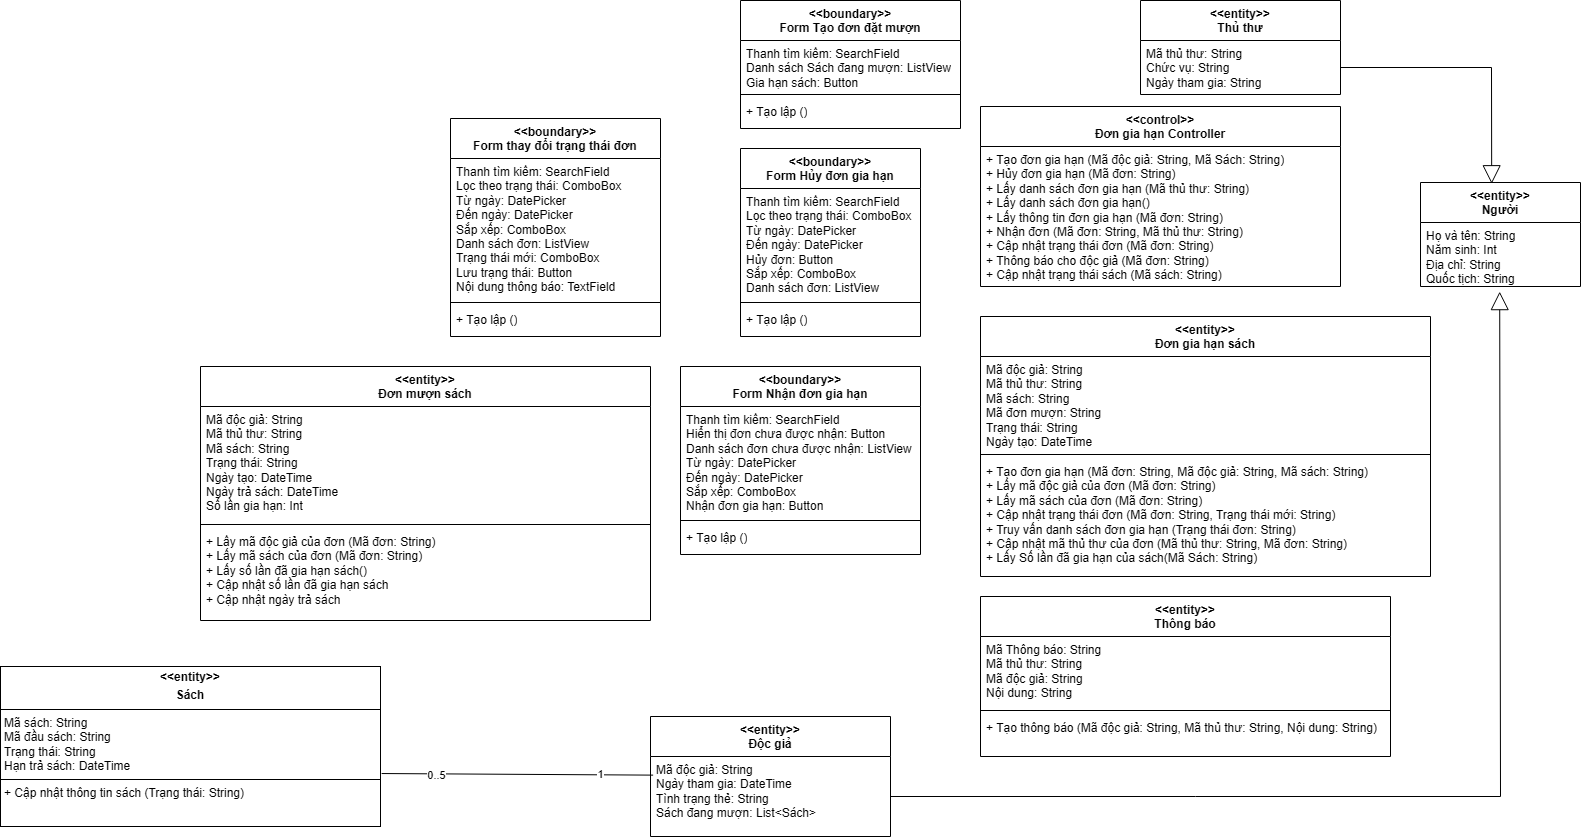

The diagram above was exported from draw.io. Its source (the exported page's mxGraphModel, read from the mxfile embedded in the PNG):
<mxGraphModel dx="1756" dy="1548" grid="1" gridSize="10" guides="1" tooltips="1" connect="1" arrows="1" fold="1" page="1" pageScale="1" pageWidth="827" pageHeight="1169" math="0" shadow="0">
  <root>
    <mxCell id="0" />
    <mxCell id="1" parent="0" />
    <mxCell id="0a1lt9ABoFaRskVp0Aiz-104" value="" style="endArrow=none;html=1;rounded=0;exitX=1.003;exitY=0.669;exitDx=0;exitDy=0;entryX=0.011;entryY=0.233;entryDx=0;entryDy=0;exitPerimeter=0;entryPerimeter=0;" parent="1" source="Y6mIJ3AgU8HLlR20RzTd-81" target="Y6mIJ3AgU8HLlR20RzTd-83" edge="1">
      <mxGeometry width="50" height="50" relative="1" as="geometry">
        <mxPoint x="-290.6400000000001" y="445.6680000000001" as="sourcePoint" />
        <mxPoint x="342" y="768" as="targetPoint" />
      </mxGeometry>
    </mxCell>
    <mxCell id="Qw9CtMwtnDIPugkIIxRx-2" value="1" style="edgeLabel;html=1;align=center;verticalAlign=middle;resizable=0;points=[];" parent="0a1lt9ABoFaRskVp0Aiz-104" vertex="1" connectable="0">
      <mxGeometry x="0.6045" y="1" relative="1" as="geometry">
        <mxPoint as="offset" />
      </mxGeometry>
    </mxCell>
    <mxCell id="Qw9CtMwtnDIPugkIIxRx-3" value="0..5" style="edgeLabel;html=1;align=center;verticalAlign=middle;resizable=0;points=[];" parent="0a1lt9ABoFaRskVp0Aiz-104" vertex="1" connectable="0">
      <mxGeometry x="-0.6014" y="-2" relative="1" as="geometry">
        <mxPoint y="-1" as="offset" />
      </mxGeometry>
    </mxCell>
    <mxCell id="0a1lt9ABoFaRskVp0Aiz-111" value="" style="endArrow=block;endSize=16;endFill=0;html=1;rounded=0;entryX=0.495;entryY=1.08;entryDx=0;entryDy=0;exitX=1;exitY=0.5;exitDx=0;exitDy=0;entryPerimeter=0;" parent="1" source="Y6mIJ3AgU8HLlR20RzTd-83" target="Y6mIJ3AgU8HLlR20RzTd-66" edge="1">
      <mxGeometry width="160" relative="1" as="geometry">
        <mxPoint x="522" y="768" as="sourcePoint" />
        <mxPoint x="696" y="190" as="targetPoint" />
        <Array as="points">
          <mxPoint x="1120" y="680" />
        </Array>
      </mxGeometry>
    </mxCell>
    <mxCell id="0a1lt9ABoFaRskVp0Aiz-112" value="" style="endArrow=block;endSize=16;endFill=0;html=1;rounded=0;exitX=1;exitY=0.5;exitDx=0;exitDy=0;entryX=0.445;entryY=0.012;entryDx=0;entryDy=0;entryPerimeter=0;" parent="1" source="Y6mIJ3AgU8HLlR20RzTd-79" target="Y6mIJ3AgU8HLlR20RzTd-65" edge="1">
      <mxGeometry width="160" relative="1" as="geometry">
        <mxPoint x="557.0799999999999" y="-50.263999999999896" as="sourcePoint" />
        <mxPoint x="1090" y="70" as="targetPoint" />
        <Array as="points">
          <mxPoint x="1111" y="-49" />
        </Array>
      </mxGeometry>
    </mxCell>
    <mxCell id="Y6mIJ3AgU8HLlR20RzTd-65" value="&lt;div&gt;&amp;lt;&amp;lt;entity&amp;gt;&amp;gt;&lt;/div&gt;Người" style="swimlane;fontStyle=1;align=center;verticalAlign=top;childLayout=stackLayout;horizontal=1;startSize=40;horizontalStack=0;resizeParent=1;resizeParentMax=0;resizeLast=0;collapsible=1;marginBottom=0;whiteSpace=wrap;html=1;" parent="1" vertex="1">
      <mxGeometry x="1040" y="66" width="160" height="104" as="geometry" />
    </mxCell>
    <mxCell id="Y6mIJ3AgU8HLlR20RzTd-66" value="&lt;div&gt;Họ và tên: String&lt;/div&gt;&lt;div&gt;Năm sinh: Int&lt;/div&gt;&lt;div&gt;Địa chỉ: String&lt;/div&gt;&lt;div&gt;Quốc tịch: String&lt;/div&gt;" style="text;strokeColor=none;fillColor=none;align=left;verticalAlign=top;spacingLeft=4;spacingRight=4;overflow=hidden;rotatable=0;points=[[0,0.5],[1,0.5]];portConstraint=eastwest;whiteSpace=wrap;html=1;" parent="Y6mIJ3AgU8HLlR20RzTd-65" vertex="1">
      <mxGeometry y="40" width="160" height="64" as="geometry" />
    </mxCell>
    <mxCell id="Y6mIJ3AgU8HLlR20RzTd-68" value="&lt;div&gt;&amp;lt;&amp;lt;entity&amp;gt;&amp;gt;&lt;/div&gt;Đơn gia hạn sách" style="swimlane;fontStyle=1;align=center;verticalAlign=top;childLayout=stackLayout;horizontal=1;startSize=40;horizontalStack=0;resizeParent=1;resizeParentMax=0;resizeLast=0;collapsible=1;marginBottom=0;whiteSpace=wrap;html=1;" parent="1" vertex="1">
      <mxGeometry x="600" y="200" width="450" height="260" as="geometry" />
    </mxCell>
    <mxCell id="Y6mIJ3AgU8HLlR20RzTd-69" value="Mã độc giả: String&lt;div&gt;Mã thủ thư: String&lt;br&gt;&lt;div&gt;Mã sách: String&lt;/div&gt;&lt;div&gt;Mã đơn mượn: String&lt;/div&gt;&lt;div&gt;Trạng thái: String&lt;/div&gt;&lt;/div&gt;&lt;div&gt;Ngày tạo: DateTime&lt;/div&gt;" style="text;strokeColor=none;fillColor=none;align=left;verticalAlign=top;spacingLeft=4;spacingRight=4;overflow=hidden;rotatable=0;points=[[0,0.5],[1,0.5]];portConstraint=eastwest;whiteSpace=wrap;html=1;" parent="Y6mIJ3AgU8HLlR20RzTd-68" vertex="1">
      <mxGeometry y="40" width="450" height="94" as="geometry" />
    </mxCell>
    <mxCell id="Y6mIJ3AgU8HLlR20RzTd-70" value="" style="line;strokeWidth=1;fillColor=none;align=left;verticalAlign=middle;spacingTop=-1;spacingLeft=3;spacingRight=3;rotatable=0;labelPosition=right;points=[];portConstraint=eastwest;strokeColor=inherit;" parent="Y6mIJ3AgU8HLlR20RzTd-68" vertex="1">
      <mxGeometry y="134" width="450" height="8" as="geometry" />
    </mxCell>
    <mxCell id="Y6mIJ3AgU8HLlR20RzTd-71" value="+ Tạo đơn gia hạn (Mã đơn: String, Mã độc giả: String, Mã sách: String)&lt;div&gt;+ Lấy mã độc giả của đơn (Mã đơn: String)&lt;/div&gt;&lt;div&gt;+ Lấy mã sách của đơn (Mã đơn: String)&lt;/div&gt;&lt;div&gt;+ Cập nhật trạng thái đơn (Mã đơn: String, Trạng thái mới: String)&lt;/div&gt;&lt;div&gt;+ Truy vấn danh sách đơn gia hạn (Trạng thái đơn: String)&lt;/div&gt;&lt;div&gt;+ Cập nhật mã thủ thư của đơn (Mã thủ thư: String, Mã đơn: String)&lt;/div&gt;&lt;div&gt;+ Lấy Số lần đã gia hạn của sách(Mã Sách: String)&lt;/div&gt;" style="text;strokeColor=none;fillColor=none;align=left;verticalAlign=top;spacingLeft=4;spacingRight=4;overflow=hidden;rotatable=0;points=[[0,0.5],[1,0.5]];portConstraint=eastwest;whiteSpace=wrap;html=1;" parent="Y6mIJ3AgU8HLlR20RzTd-68" vertex="1">
      <mxGeometry y="142" width="450" height="118" as="geometry" />
    </mxCell>
    <mxCell id="Y6mIJ3AgU8HLlR20RzTd-74" value="&amp;lt;&amp;lt;entity&amp;gt;&amp;gt;&lt;div&gt;Thông báo&lt;/div&gt;" style="swimlane;fontStyle=1;align=center;verticalAlign=top;childLayout=stackLayout;horizontal=1;startSize=40;horizontalStack=0;resizeParent=1;resizeParentMax=0;resizeLast=0;collapsible=1;marginBottom=0;whiteSpace=wrap;html=1;" parent="1" vertex="1">
      <mxGeometry x="600" y="480" width="410" height="160" as="geometry" />
    </mxCell>
    <mxCell id="Y6mIJ3AgU8HLlR20RzTd-75" value="Mã Thông báo: String&lt;br&gt;Mã thủ thư: String&lt;div&gt;Mã độc giả: String&lt;/div&gt;&lt;div&gt;Nội dung: String&lt;/div&gt;" style="text;strokeColor=none;fillColor=none;align=left;verticalAlign=top;spacingLeft=4;spacingRight=4;overflow=hidden;rotatable=0;points=[[0,0.5],[1,0.5]];portConstraint=eastwest;whiteSpace=wrap;html=1;" parent="Y6mIJ3AgU8HLlR20RzTd-74" vertex="1">
      <mxGeometry y="40" width="410" height="70" as="geometry" />
    </mxCell>
    <mxCell id="Y6mIJ3AgU8HLlR20RzTd-76" value="" style="line;strokeWidth=1;fillColor=none;align=left;verticalAlign=middle;spacingTop=-1;spacingLeft=3;spacingRight=3;rotatable=0;labelPosition=right;points=[];portConstraint=eastwest;strokeColor=inherit;" parent="Y6mIJ3AgU8HLlR20RzTd-74" vertex="1">
      <mxGeometry y="110" width="410" height="8" as="geometry" />
    </mxCell>
    <mxCell id="Y6mIJ3AgU8HLlR20RzTd-77" value="+ Tạo thông báo (Mã độc giả: String, Mã thủ thư: String, Nội dung: String)" style="text;strokeColor=none;fillColor=none;align=left;verticalAlign=top;spacingLeft=4;spacingRight=4;overflow=hidden;rotatable=0;points=[[0,0.5],[1,0.5]];portConstraint=eastwest;whiteSpace=wrap;html=1;" parent="Y6mIJ3AgU8HLlR20RzTd-74" vertex="1">
      <mxGeometry y="118" width="410" height="42" as="geometry" />
    </mxCell>
    <mxCell id="Y6mIJ3AgU8HLlR20RzTd-78" value="&lt;div&gt;&amp;lt;&amp;lt;entity&amp;gt;&amp;gt;&lt;/div&gt;Thủ thư" style="swimlane;fontStyle=1;align=center;verticalAlign=top;childLayout=stackLayout;horizontal=1;startSize=40;horizontalStack=0;resizeParent=1;resizeParentMax=0;resizeLast=0;collapsible=1;marginBottom=0;whiteSpace=wrap;html=1;" parent="1" vertex="1">
      <mxGeometry x="760" y="-116" width="200" height="94" as="geometry" />
    </mxCell>
    <mxCell id="Y6mIJ3AgU8HLlR20RzTd-79" value="Mã thủ thư: String&lt;div&gt;Chức vụ: String&lt;/div&gt;&lt;div&gt;Ngày tham gia: String&lt;/div&gt;" style="text;strokeColor=none;fillColor=none;align=left;verticalAlign=top;spacingLeft=4;spacingRight=4;overflow=hidden;rotatable=0;points=[[0,0.5],[1,0.5]];portConstraint=eastwest;whiteSpace=wrap;html=1;" parent="Y6mIJ3AgU8HLlR20RzTd-78" vertex="1">
      <mxGeometry y="40" width="200" height="54" as="geometry" />
    </mxCell>
    <mxCell id="Y6mIJ3AgU8HLlR20RzTd-81" value="&lt;p style=&quot;margin:0px;margin-top:4px;text-align:center;&quot;&gt;&lt;b&gt;&amp;lt;&amp;lt;entity&amp;gt;&amp;gt;&lt;/b&gt;&lt;/p&gt;&lt;p style=&quot;margin:0px;margin-top:4px;text-align:center;&quot;&gt;&lt;b&gt;Sách&lt;/b&gt;&lt;/p&gt;&lt;hr size=&quot;1&quot; style=&quot;border-style:solid;&quot;&gt;&lt;p style=&quot;margin:0px;margin-left:4px;&quot;&gt;Mã sách: String&lt;/p&gt;&lt;p style=&quot;margin:0px;margin-left:4px;&quot;&gt;Mã đầu sách: String&lt;/p&gt;&lt;p style=&quot;margin:0px;margin-left:4px;&quot;&gt;Trạng thái: String&lt;/p&gt;&lt;p style=&quot;margin:0px;margin-left:4px;&quot;&gt;Hạn trả sách: DateTime&lt;/p&gt;&lt;hr size=&quot;1&quot; style=&quot;border-style:solid;&quot;&gt;&lt;p style=&quot;margin:0px;margin-left:4px;&quot;&gt;+ Cập nhật thông tin sách (Trạng thái: String)&lt;/p&gt;" style="verticalAlign=top;align=left;overflow=fill;html=1;whiteSpace=wrap;" parent="1" vertex="1">
      <mxGeometry x="-380" y="550" width="380" height="160" as="geometry" />
    </mxCell>
    <mxCell id="Y6mIJ3AgU8HLlR20RzTd-82" value="&lt;div&gt;&amp;lt;&amp;lt;entity&amp;gt;&amp;gt;&lt;/div&gt;Độc giả" style="swimlane;fontStyle=1;align=center;verticalAlign=top;childLayout=stackLayout;horizontal=1;startSize=40;horizontalStack=0;resizeParent=1;resizeParentMax=0;resizeLast=0;collapsible=1;marginBottom=0;whiteSpace=wrap;html=1;" parent="1" vertex="1">
      <mxGeometry x="270" y="600" width="240" height="120" as="geometry" />
    </mxCell>
    <mxCell id="Y6mIJ3AgU8HLlR20RzTd-83" value="Mã độc giả: String&lt;div&gt;Ngày tham gia: DateTime&lt;/div&gt;&lt;div&gt;Tình trạng thẻ: String&amp;nbsp;&lt;/div&gt;&lt;div&gt;Sách đang mượn: List&amp;lt;Sách&amp;gt;&lt;/div&gt;" style="text;strokeColor=none;fillColor=none;align=left;verticalAlign=top;spacingLeft=4;spacingRight=4;overflow=hidden;rotatable=0;points=[[0,0.5],[1,0.5]];portConstraint=eastwest;whiteSpace=wrap;html=1;" parent="Y6mIJ3AgU8HLlR20RzTd-82" vertex="1">
      <mxGeometry y="40" width="240" height="80" as="geometry" />
    </mxCell>
    <mxCell id="Y6mIJ3AgU8HLlR20RzTd-86" value="&lt;div&gt;&amp;lt;&amp;lt;control&amp;gt;&amp;gt;&lt;/div&gt;Đơn gia hạn Controller" style="swimlane;fontStyle=1;align=center;verticalAlign=top;childLayout=stackLayout;horizontal=1;startSize=40;horizontalStack=0;resizeParent=1;resizeParentMax=0;resizeLast=0;collapsible=1;marginBottom=0;whiteSpace=wrap;html=1;" parent="1" vertex="1">
      <mxGeometry x="600" y="-10" width="360" height="180" as="geometry" />
    </mxCell>
    <mxCell id="Y6mIJ3AgU8HLlR20RzTd-87" value="+ Tạo đơn gia hạn (Mã độc giả: String, Mã Sách: String)&lt;div&gt;+ Hủy đơn gia hạn (Mã đơn: String)&lt;/div&gt;&lt;div&gt;+ Lấy danh sách đơn gia hạn (Mã thủ thư: String)&lt;/div&gt;&lt;div&gt;+ Lấy danh sách đơn gia hạn()&lt;/div&gt;&lt;div&gt;+ Lấy thông tin đơn gia hạn (Mã đơn&lt;span style=&quot;background-color: transparent; color: light-dark(rgb(0, 0, 0), rgb(255, 255, 255));&quot;&gt;: String&lt;/span&gt;&lt;span style=&quot;background-color: transparent; color: light-dark(rgb(0, 0, 0), rgb(255, 255, 255));&quot;&gt;)&lt;/span&gt;&lt;/div&gt;&lt;div&gt;+ Nhận đơn (Mã đơn: String, Mã thủ thư: String)&lt;/div&gt;&lt;div&gt;+ Cập nhật trạng thái đơn (Mã đơn: String)&lt;/div&gt;&lt;div&gt;+ Thông báo cho độc giả (Mã đơn&lt;span style=&quot;background-color: transparent; color: light-dark(rgb(0, 0, 0), rgb(255, 255, 255));&quot;&gt;: String&lt;/span&gt;&lt;span style=&quot;background-color: transparent; color: light-dark(rgb(0, 0, 0), rgb(255, 255, 255));&quot;&gt;)&lt;/span&gt;&lt;/div&gt;&lt;div&gt;+ Cập nhật trạng thái sách (Mã sách&lt;span style=&quot;background-color: transparent; color: light-dark(rgb(0, 0, 0), rgb(255, 255, 255));&quot;&gt;: String&lt;/span&gt;&lt;span style=&quot;background-color: transparent; color: light-dark(rgb(0, 0, 0), rgb(255, 255, 255));&quot;&gt;)&lt;/span&gt;&lt;/div&gt;" style="text;strokeColor=none;fillColor=none;align=left;verticalAlign=top;spacingLeft=4;spacingRight=4;overflow=hidden;rotatable=0;points=[[0,0.5],[1,0.5]];portConstraint=eastwest;whiteSpace=wrap;html=1;" parent="Y6mIJ3AgU8HLlR20RzTd-86" vertex="1">
      <mxGeometry y="40" width="360" height="140" as="geometry" />
    </mxCell>
    <mxCell id="YndXpsQovwegUtWWQokS-75" value="&amp;lt;&amp;lt;boundary&amp;gt;&amp;gt;&lt;div&gt;Form Tạo đơn đặt mượn&lt;/div&gt;" style="swimlane;fontStyle=1;align=center;verticalAlign=top;childLayout=stackLayout;horizontal=1;startSize=40;horizontalStack=0;resizeParent=1;resizeParentMax=0;resizeLast=0;collapsible=1;marginBottom=0;whiteSpace=wrap;html=1;" parent="1" vertex="1">
      <mxGeometry x="360" y="-116" width="220" height="128" as="geometry" />
    </mxCell>
    <mxCell id="YndXpsQovwegUtWWQokS-76" value="Thanh tìm kiếm: SearchField&lt;div&gt;Danh sách Sách đang mượn: ListView&lt;br&gt;&lt;div&gt;Gia hạn sách: Button&lt;/div&gt;&lt;/div&gt;" style="text;strokeColor=none;fillColor=none;align=left;verticalAlign=top;spacingLeft=4;spacingRight=4;overflow=hidden;rotatable=0;points=[[0,0.5],[1,0.5]];portConstraint=eastwest;whiteSpace=wrap;html=1;" parent="YndXpsQovwegUtWWQokS-75" vertex="1">
      <mxGeometry y="40" width="220" height="50" as="geometry" />
    </mxCell>
    <mxCell id="YndXpsQovwegUtWWQokS-77" value="" style="line;strokeWidth=1;fillColor=none;align=left;verticalAlign=middle;spacingTop=-1;spacingLeft=3;spacingRight=3;rotatable=0;labelPosition=right;points=[];portConstraint=eastwest;strokeColor=inherit;" parent="YndXpsQovwegUtWWQokS-75" vertex="1">
      <mxGeometry y="90" width="220" height="8" as="geometry" />
    </mxCell>
    <mxCell id="YndXpsQovwegUtWWQokS-78" value="&lt;div&gt;+ Tạo lập ()&lt;/div&gt;" style="text;strokeColor=none;fillColor=none;align=left;verticalAlign=top;spacingLeft=4;spacingRight=4;overflow=hidden;rotatable=0;points=[[0,0.5],[1,0.5]];portConstraint=eastwest;whiteSpace=wrap;html=1;" parent="YndXpsQovwegUtWWQokS-75" vertex="1">
      <mxGeometry y="98" width="220" height="30" as="geometry" />
    </mxCell>
    <mxCell id="YndXpsQovwegUtWWQokS-79" value="&amp;lt;&amp;lt;boundary&amp;gt;&amp;gt;&lt;div&gt;Form Hủy đơn gia hạn&lt;/div&gt;" style="swimlane;fontStyle=1;align=center;verticalAlign=top;childLayout=stackLayout;horizontal=1;startSize=40;horizontalStack=0;resizeParent=1;resizeParentMax=0;resizeLast=0;collapsible=1;marginBottom=0;whiteSpace=wrap;html=1;" parent="1" vertex="1">
      <mxGeometry x="360" y="32" width="180" height="188" as="geometry" />
    </mxCell>
    <mxCell id="YndXpsQovwegUtWWQokS-80" value="Thanh tìm kiếm: SearchField&lt;div&gt;Lọc theo trạng thái: ComboBox&amp;nbsp;&lt;/div&gt;&lt;div&gt;Từ ngày: DatePicker&lt;/div&gt;&lt;div&gt;Đến ngày: DatePicker&lt;/div&gt;&lt;div&gt;Hủy đơn: Button&lt;/div&gt;&lt;div&gt;Sắp xếp: ComboBox&lt;/div&gt;&lt;div&gt;Danh sách đơn: ListView&lt;/div&gt;&lt;div&gt;&lt;br&gt;&lt;/div&gt;" style="text;strokeColor=none;fillColor=none;align=left;verticalAlign=top;spacingLeft=4;spacingRight=4;overflow=hidden;rotatable=0;points=[[0,0.5],[1,0.5]];portConstraint=eastwest;whiteSpace=wrap;html=1;" parent="YndXpsQovwegUtWWQokS-79" vertex="1">
      <mxGeometry y="40" width="180" height="110" as="geometry" />
    </mxCell>
    <mxCell id="YndXpsQovwegUtWWQokS-81" value="" style="line;strokeWidth=1;fillColor=none;align=left;verticalAlign=middle;spacingTop=-1;spacingLeft=3;spacingRight=3;rotatable=0;labelPosition=right;points=[];portConstraint=eastwest;strokeColor=inherit;" parent="YndXpsQovwegUtWWQokS-79" vertex="1">
      <mxGeometry y="150" width="180" height="8" as="geometry" />
    </mxCell>
    <mxCell id="YndXpsQovwegUtWWQokS-82" value="&lt;div&gt;+ Tạo lập ()&lt;/div&gt;" style="text;strokeColor=none;fillColor=none;align=left;verticalAlign=top;spacingLeft=4;spacingRight=4;overflow=hidden;rotatable=0;points=[[0,0.5],[1,0.5]];portConstraint=eastwest;whiteSpace=wrap;html=1;" parent="YndXpsQovwegUtWWQokS-79" vertex="1">
      <mxGeometry y="158" width="180" height="30" as="geometry" />
    </mxCell>
    <mxCell id="YndXpsQovwegUtWWQokS-83" value="&amp;lt;&amp;lt;boundary&amp;gt;&amp;gt;&lt;div&gt;Form Nhận đơn gia hạn&lt;/div&gt;" style="swimlane;fontStyle=1;align=center;verticalAlign=top;childLayout=stackLayout;horizontal=1;startSize=40;horizontalStack=0;resizeParent=1;resizeParentMax=0;resizeLast=0;collapsible=1;marginBottom=0;whiteSpace=wrap;html=1;" parent="1" vertex="1">
      <mxGeometry x="300" y="250" width="240" height="188" as="geometry" />
    </mxCell>
    <mxCell id="YndXpsQovwegUtWWQokS-84" value="Thanh tìm kiếm: SearchField&lt;div&gt;Hiển thị đơn chưa được nhận: Button&lt;/div&gt;&lt;div&gt;&lt;div&gt;Danh sách đơn chưa được nhận: ListView&lt;/div&gt;&lt;div&gt;Từ ngày: DatePicker&lt;/div&gt;&lt;div&gt;Đến ngày: DatePicker&lt;/div&gt;&lt;/div&gt;&lt;div&gt;Sắp xếp: ComboBox&lt;/div&gt;&lt;div&gt;Nhận đơn gia hạn: Button&lt;/div&gt;" style="text;strokeColor=none;fillColor=none;align=left;verticalAlign=top;spacingLeft=4;spacingRight=4;overflow=hidden;rotatable=0;points=[[0,0.5],[1,0.5]];portConstraint=eastwest;whiteSpace=wrap;html=1;" parent="YndXpsQovwegUtWWQokS-83" vertex="1">
      <mxGeometry y="40" width="240" height="110" as="geometry" />
    </mxCell>
    <mxCell id="YndXpsQovwegUtWWQokS-85" value="" style="line;strokeWidth=1;fillColor=none;align=left;verticalAlign=middle;spacingTop=-1;spacingLeft=3;spacingRight=3;rotatable=0;labelPosition=right;points=[];portConstraint=eastwest;strokeColor=inherit;" parent="YndXpsQovwegUtWWQokS-83" vertex="1">
      <mxGeometry y="150" width="240" height="8" as="geometry" />
    </mxCell>
    <mxCell id="YndXpsQovwegUtWWQokS-86" value="&lt;div&gt;+ Tạo lập ()&lt;/div&gt;" style="text;strokeColor=none;fillColor=none;align=left;verticalAlign=top;spacingLeft=4;spacingRight=4;overflow=hidden;rotatable=0;points=[[0,0.5],[1,0.5]];portConstraint=eastwest;whiteSpace=wrap;html=1;" parent="YndXpsQovwegUtWWQokS-83" vertex="1">
      <mxGeometry y="158" width="240" height="30" as="geometry" />
    </mxCell>
    <mxCell id="YndXpsQovwegUtWWQokS-87" value="&amp;lt;&amp;lt;boundary&amp;gt;&amp;gt;&lt;div&gt;Form thay đổi trạng thái đơn&lt;/div&gt;" style="swimlane;fontStyle=1;align=center;verticalAlign=top;childLayout=stackLayout;horizontal=1;startSize=40;horizontalStack=0;resizeParent=1;resizeParentMax=0;resizeLast=0;collapsible=1;marginBottom=0;whiteSpace=wrap;html=1;" parent="1" vertex="1">
      <mxGeometry x="70" y="2" width="210" height="218" as="geometry" />
    </mxCell>
    <mxCell id="YndXpsQovwegUtWWQokS-88" value="Thanh tìm kiếm: SearchField&lt;div&gt;Lọc theo trạng thái: ComboBox&amp;nbsp;&lt;/div&gt;&lt;div&gt;&lt;span style=&quot;background-color: transparent; color: light-dark(rgb(0, 0, 0), rgb(255, 255, 255));&quot;&gt;Từ ngày: DatePicker&lt;/span&gt;&lt;/div&gt;&lt;div&gt;&lt;div&gt;Đến ngày: DatePicker&lt;/div&gt;&lt;/div&gt;&lt;div&gt;Sắp xếp: ComboBox&lt;/div&gt;&lt;div&gt;Danh sách đơn: ListView&lt;/div&gt;&lt;div&gt;Trạng thái mới: ComboBox&lt;/div&gt;&lt;div&gt;Lưu trạng thái: Button&lt;/div&gt;&lt;div&gt;Nội dung thông báo: TextField&lt;/div&gt;" style="text;strokeColor=none;fillColor=none;align=left;verticalAlign=top;spacingLeft=4;spacingRight=4;overflow=hidden;rotatable=0;points=[[0,0.5],[1,0.5]];portConstraint=eastwest;whiteSpace=wrap;html=1;" parent="YndXpsQovwegUtWWQokS-87" vertex="1">
      <mxGeometry y="40" width="210" height="140" as="geometry" />
    </mxCell>
    <mxCell id="YndXpsQovwegUtWWQokS-89" value="" style="line;strokeWidth=1;fillColor=none;align=left;verticalAlign=middle;spacingTop=-1;spacingLeft=3;spacingRight=3;rotatable=0;labelPosition=right;points=[];portConstraint=eastwest;strokeColor=inherit;" parent="YndXpsQovwegUtWWQokS-87" vertex="1">
      <mxGeometry y="180" width="210" height="8" as="geometry" />
    </mxCell>
    <mxCell id="YndXpsQovwegUtWWQokS-90" value="&lt;div&gt;+ Tạo lập ()&lt;/div&gt;" style="text;strokeColor=none;fillColor=none;align=left;verticalAlign=top;spacingLeft=4;spacingRight=4;overflow=hidden;rotatable=0;points=[[0,0.5],[1,0.5]];portConstraint=eastwest;whiteSpace=wrap;html=1;" parent="YndXpsQovwegUtWWQokS-87" vertex="1">
      <mxGeometry y="188" width="210" height="30" as="geometry" />
    </mxCell>
    <mxCell id="YndXpsQovwegUtWWQokS-91" value="&lt;div&gt;&amp;lt;&amp;lt;entity&amp;gt;&amp;gt;&lt;/div&gt;Đơn mượn sách" style="swimlane;fontStyle=1;align=center;verticalAlign=top;childLayout=stackLayout;horizontal=1;startSize=40;horizontalStack=0;resizeParent=1;resizeParentMax=0;resizeLast=0;collapsible=1;marginBottom=0;whiteSpace=wrap;html=1;" parent="1" vertex="1">
      <mxGeometry x="-180" y="250" width="450" height="254" as="geometry" />
    </mxCell>
    <mxCell id="YndXpsQovwegUtWWQokS-92" value="Mã độc giả: String&lt;div&gt;Mã thủ thư: String&lt;br&gt;&lt;div&gt;Mã sách: String&lt;/div&gt;&lt;div&gt;Trạng thái: String&lt;/div&gt;&lt;/div&gt;&lt;div&gt;Ngày tạo: DateTime&lt;/div&gt;&lt;div&gt;Ngày trả sách: DateTime&lt;/div&gt;&lt;div&gt;Số lần gia hạn: Int&lt;/div&gt;" style="text;strokeColor=none;fillColor=none;align=left;verticalAlign=top;spacingLeft=4;spacingRight=4;overflow=hidden;rotatable=0;points=[[0,0.5],[1,0.5]];portConstraint=eastwest;whiteSpace=wrap;html=1;" parent="YndXpsQovwegUtWWQokS-91" vertex="1">
      <mxGeometry y="40" width="450" height="114" as="geometry" />
    </mxCell>
    <mxCell id="YndXpsQovwegUtWWQokS-93" value="" style="line;strokeWidth=1;fillColor=none;align=left;verticalAlign=middle;spacingTop=-1;spacingLeft=3;spacingRight=3;rotatable=0;labelPosition=right;points=[];portConstraint=eastwest;strokeColor=inherit;" parent="YndXpsQovwegUtWWQokS-91" vertex="1">
      <mxGeometry y="154" width="450" height="8" as="geometry" />
    </mxCell>
    <mxCell id="YndXpsQovwegUtWWQokS-94" value="&lt;div&gt;+ Lấy mã độc giả của đơn (Mã đơn: String)&lt;/div&gt;&lt;div&gt;+ Lấy mã sách của đơn (Mã đơn: String)&lt;/div&gt;&lt;div&gt;+ Lấy số lần đã gia hạn sách()&lt;/div&gt;&lt;div&gt;+ Cập nhật số lần đã gia hạn sách&lt;/div&gt;&lt;div&gt;+ Cập nhật ngày trả sách&lt;/div&gt;" style="text;strokeColor=none;fillColor=none;align=left;verticalAlign=top;spacingLeft=4;spacingRight=4;overflow=hidden;rotatable=0;points=[[0,0.5],[1,0.5]];portConstraint=eastwest;whiteSpace=wrap;html=1;" parent="YndXpsQovwegUtWWQokS-91" vertex="1">
      <mxGeometry y="162" width="450" height="92" as="geometry" />
    </mxCell>
  </root>
</mxGraphModel>